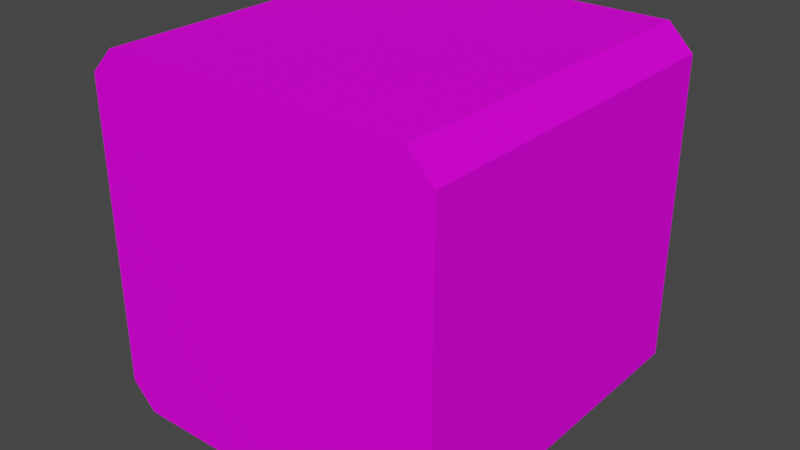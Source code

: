 # Source: bar.blend  (saved by Blender 2.93.21; exported with 4.5.12 LTS)
import bpy
from mathutils import Matrix  # noqa: F401  (used for matrix-valued properties, if any)

bpy.ops.wm.read_factory_settings(use_empty=True)
scene = bpy.context.scene
scene.name = 'Scene'

# ---- collections
col_collection = bpy.data.collections.new('Collection'); scene.collection.children.link(col_collection)

# ---- images (referenced by path relative to the original .blend; pixels are not part of the script)
import os
ASSET_DIR = os.environ.get("B2B_ASSET_DIR", "")  # directory of the original .blend (textures are referenced by path, not embedded)
HERE = os.path.dirname(os.path.abspath(__file__))  # packed textures are extracted next to this script under _unpacked/

def load_image(name, relpath, width, height, colorspace="sRGB"):
    """Load a texture the original file referenced (path relative to the .blend, or extracted next to this script)."""
    p = next((c for c in (os.path.join(HERE, relpath), os.path.join(ASSET_DIR, relpath)) if relpath and os.path.exists(c)), "")
    if p:
        img = bpy.data.images.load(p, check_existing=True)
        img.name = name
    else:  # same state as the original file: an image datablock whose file is absent (Cycles renders it pink)
        img = bpy.data.images.new(name, width, height)
        img.source = "FILE"
        img.filepath = "//" + (relpath or name)
    img.colorspace_settings.name = colorspace
    return img
img_diffuse_png = load_image('diffuse.png', 'diffuse.png', 1024, 1024, 'sRGB')

# ---- materials (node trees are filled in below, after node groups)
mat_material = bpy.data.materials.new('Material')
mat_material.use_transparent_shadow = False

# ---- material node trees
mat_material.use_nodes = True; mat_material.node_tree.nodes.clear()
_N = mat_material.node_tree.nodes; _L = mat_material.node_tree.links
n0 = _N.new('ShaderNodeBsdfPrincipled'); n0.name = 'Principled BSDF'; n0.location = (10, 300)
n0.distribution = 'GGX'
n0.subsurface_method = 'BURLEY'
n0.inputs[2].default_value = 0.8423
n0.inputs[3].default_value = 1.45
n0.inputs[13].default_value = 0.08559
n0.inputs[27].default_value = (0.0, 0.0, 0.0, 1.0)
n0.inputs[28].default_value = 1.0
n1 = _N.new('ShaderNodeOutputMaterial'); n1.name = 'Material Output'; n1.location = (300, 300)
n2 = _N.new('ShaderNodeTexImage'); n2.name = 'Image Texture'; n2.location = (-280, 280)
n2.image = img_diffuse_png
_L.new(n0.outputs[0], n1.inputs[0])
_L.new(n2.outputs[0], n0.inputs[0])
n1.is_active_output = True

# ---- world
world_world = bpy.data.worlds.new('World'); scene.world = world_world
world_world.use_nodes = True; world_world.node_tree.nodes.clear()
_N = world_world.node_tree.nodes; _L = world_world.node_tree.links
n0 = _N.new('ShaderNodeOutputWorld'); n0.name = 'World Output'; n0.location = (300, 300)
n1 = _N.new('ShaderNodeBackground'); n1.name = 'Background'; n1.location = (10, 300)
n1.inputs[0].default_value = (0.05088, 0.05088, 0.05088, 1.0)
_L.new(n1.outputs[0], n0.inputs[0])
n0.is_active_output = True
world_world.color = (0.05088, 0.05088, 0.05088)
world_world.use_sun_shadow = False
world_world.sun_shadow_jitter_overblur = 0.0

# ---- meshes
me_cube_001 = bpy.data.meshes.new('Cube.001')
me_cube_001.from_pydata([(-1.0, -1.0, -0.8599), (-0.8599, -1.0, -1.0), (-0.8599, -1.0, 1.0), (-1.0, -1.0, 0.8599), (-0.8599, 1.0, -1.0), (-1.0, 1.0, -0.8599), (-1.0, 1.0, 0.8599), (-0.8599, 1.0, 1.0), (0.8599, -1.0, -1.0), (1.0, -1.0, -0.8599), (1.0, -1.0, 0.8599), (0.8599, -1.0, 1.0), (1.0, 1.0, -0.8599), (0.8599, 1.0, -1.0), (0.8599, 1.0, 1.0), (1.0, 1.0, 0.8599)], [], [(8, 9, 10, 11, 2, 3, 0, 1), (12, 15, 10, 9), (14, 7, 2, 11), (0, 3, 6, 5), (4, 5, 6, 7, 14, 15, 12, 13), (4, 1, 0, 5), (2, 7, 6, 3), (8, 13, 12, 9), (14, 11, 10, 15), (4, 13, 8, 1)])
_uv = me_cube_001.uv_layers.new(name='UVMap')
_uv.uv.foreach_set('vector', [0.228, 0.2967, 0.2447, 0.3201, 0.2456, 0.6092, 0.2289, 0.6327, 0.02192, 0.6322, 0.005212, 0.6087, 0.006946, 0.3215, 0.02372, 0.298, 0.01451, 0.9575, 0.02245, 0.6855, 0.9788, 0.6839, 0.9842, 0.9635, 0.007364, 0.9664, 0.005634, 0.6755, 0.9964, 0.6767, 0.9954, 0.9696, 0.02528, 0.9557, 0.02224, 0.6861, 0.9826, 0.6831, 0.9866, 0.9612, 0.2267, 0.3194, 0.2397, 0.339, 0.2418, 0.5801, 0.2257, 0.6019, 0.02644, 0.6293, 0.01351, 0.6098, 0.05404, 0.3421, 0.0701, 0.3202, 0.9869, 0.9839, 0.02552, 0.9776, 0.02528, 0.9557, 0.9866, 0.9612, 0.02199, 0.6641, 0.9822, 0.6604, 0.9826, 0.6831, 0.02224, 0.6861, 0.9847, 0.9862, 0.01387, 0.9797, 0.01451, 0.9575, 0.9842, 0.9635, 0.0231, 0.6634, 0.9784, 0.6611, 0.9788, 0.6839, 0.02245, 0.6855, 0.01389, 0.9405, 0.01206, 0.6856, 0.9749, 0.6837, 0.983, 0.9519])
me_cube_001.materials.append(mat_material)
me_cube_001.use_remesh_fix_poles = True
me_cube_001.use_remesh_preserve_attributes = False
me_cube_001.update()

# ---- objects
ob_cube = bpy.data.objects.new('Cube', me_cube_001)

# ---- transforms, parenting, visibility, modifiers, constraints
ob_cube.location = (0.0, 0.0, 0.0)

# ---- collection membership
col_collection.objects.link(ob_cube)

# ---- scene / render settings (as saved in the file)
scene.frame_start = 1; scene.frame_end = 250; scene.frame_set(1)
scene.render.engine = 'BLENDER_EEVEE_NEXT'
scene.cycles.use_denoising = False
scene.cycles.samples = 128
scene.cycles.sampling_pattern = 'TABULATED_SOBOL'
scene.cycles.use_adaptive_sampling = False
scene.cycles.use_light_tree = False
scene.view_settings.view_transform = 'Filmic'
bpy.context.view_layer.update()

# ---- added for rendering (the .blend has no active camera and no usable light): camera, sun
cam_auto = bpy.data.cameras.new('AutoCamera')
cam_auto.lens = 50.0
cam_auto.sensor_width = 36.0
cam_auto.clip_end = 1000.0
ob_auto_camera = bpy.data.objects.new('AutoCamera', cam_auto)
scene.collection.objects.link(ob_auto_camera)
ob_auto_camera.location = (3.20507, -3.84609, 2.56406)
ob_auto_camera.rotation_euler = (1.09748, -7.21219e-08, 0.694738)
scene.camera = ob_auto_camera
light_auto_sun = bpy.data.lights.new('AutoSun', 'SUN')
light_auto_sun.energy = 3.0
light_auto_sun.angle = 0.0523599
ob_auto_sun = bpy.data.objects.new('AutoSun', light_auto_sun)
scene.collection.objects.link(ob_auto_sun)
ob_auto_sun.rotation_euler = (0.872665, 0.174533, 0.523599)
bpy.context.view_layer.update()
